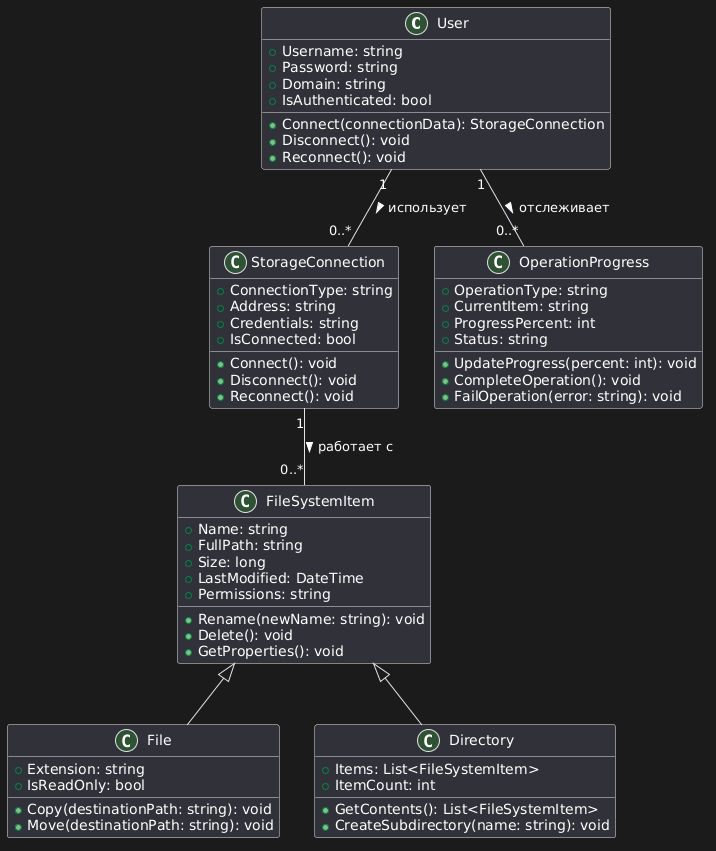

The diagram above was rendered by PlantUML. Its source (embedded in the PNG):
@startuml
class User {
  +Username: string
  +Password: string
  +Domain: string
  +IsAuthenticated: bool
  +Connect(connectionData): StorageConnection
  +Disconnect(): void
  +Reconnect(): void
}

class StorageConnection {
  +ConnectionType: string
  +Address: string
  +Credentials: string
  +IsConnected: bool
  +Connect(): void
  +Disconnect(): void
  +Reconnect(): void
}

class FileSystemItem {
  +Name: string
  +FullPath: string
  +Size: long
  +LastModified: DateTime
  +Permissions: string
  +Rename(newName: string): void
  +Delete(): void
  +GetProperties(): void
}

class File {
  +Extension: string
  +IsReadOnly: bool
  +Copy(destinationPath: string): void
  +Move(destinationPath: string): void
}

class Directory {
  +Items: List<FileSystemItem>
  +ItemCount: int
  +GetContents(): List<FileSystemItem>
  +CreateSubdirectory(name: string): void
}

class OperationProgress {
  +OperationType: string
  +CurrentItem: string
  +ProgressPercent: int
  +Status: string
  +UpdateProgress(percent: int): void
  +CompleteOperation(): void
  +FailOperation(error: string): void
}

' === Наследование ===
FileSystemItem <|-- File
FileSystemItem <|-- Directory

' === Ассоциации ===
User "1" -- "0..*" StorageConnection : использует >
StorageConnection "1" -- "0..*" FileSystemItem : работает с >
User "1" -- "0..*" OperationProgress : отслеживает >
@enduml